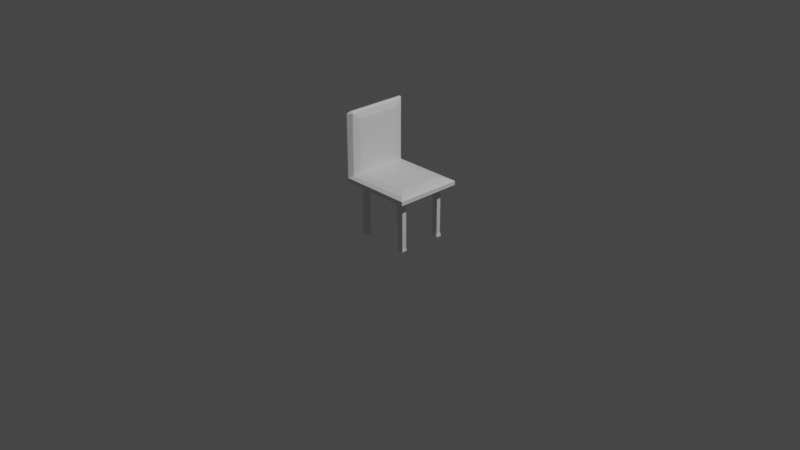 # Source: Bedroom_Chair.blend  (saved by Blender 3.6.11; exported with 4.5.12 LTS)
import bpy
from mathutils import Matrix  # noqa: F401  (used for matrix-valued properties, if any)

bpy.ops.wm.read_factory_settings(use_empty=True)
scene = bpy.context.scene
scene.name = 'Scene'

# ---- collections
col_collection = bpy.data.collections.new('Collection'); scene.collection.children.link(col_collection)

# ---- materials (node trees are filled in below, after node groups)
mat_material = bpy.data.materials.new('Material')
mat_material.alpha_threshold = 0.0
mat_material.use_transparent_shadow = False
mat_material.roughness = 0.5
mat_material.line_color = (0.0, 0.0, 0.0, 1.0)

# ---- material node trees
mat_material.use_nodes = True; mat_material.node_tree.nodes.clear()
_N = mat_material.node_tree.nodes; _L = mat_material.node_tree.links
n0 = _N.new('ShaderNodeOutputMaterial'); n0.name = 'Material Output'; n0.location = (300, 300)
n1 = _N.new('ShaderNodeBsdfPrincipled'); n1.name = 'Principled BSDF'; n1.location = (10, 300)
n1.distribution = 'GGX'
n1.subsurface_method = 'RANDOM_WALK_SKIN'
n1.inputs[3].default_value = 1.45
n1.inputs[27].default_value = (0.0, 0.0, 0.0, 1.0)
n1.inputs[28].default_value = 1.0
_L.new(n1.outputs[0], n0.inputs[0])
n0.is_active_output = True

# ---- world
world_world = bpy.data.worlds.new('World'); scene.world = world_world
world_world.use_nodes = True; world_world.node_tree.nodes.clear()
_N = world_world.node_tree.nodes; _L = world_world.node_tree.links
n0 = _N.new('ShaderNodeOutputWorld'); n0.name = 'World Output'; n0.location = (300, 300)
n1 = _N.new('ShaderNodeBackground'); n1.name = 'Background'; n1.location = (10, 300)
n1.inputs[0].default_value = (0.05088, 0.05088, 0.05088, 1.0)
_L.new(n1.outputs[0], n0.inputs[0])
n0.is_active_output = True
world_world.color = (0.05088, 0.05088, 0.05088)
world_world.use_sun_shadow = False
world_world.sun_shadow_jitter_overblur = 0.0

# ---- cameras
cam_camera = bpy.data.cameras.new('Camera')
cam_camera.clip_end = 100.0
cam_camera.ortho_scale = 7.314

# ---- lights
light_light = bpy.data.lights.new('Light', 'POINT')
light_light.transmission_factor = 0.0
light_light.energy = 1000.0
light_light.shadow_soft_size = 0.1
light_light.shadow_maximum_resolution = 0.006
light_light.use_absolute_resolution = True

# ---- meshes
me_cube = bpy.data.meshes.new('Cube')
me_cube.from_pydata([(0.6097, 0.7096, 1.097), (0.7944, 0.8943, 0.8614), (0.6097, -0.4657, 1.097), (0.7944, -0.6504, 0.8614), (-0.9042, 0.9042, 1.052), (-0.8943, 0.8943, 0.8614), (-0.8651, -0.4657, 1.097), (-0.8943, -0.6504, 0.8614), (-1.046, 0.8346, 1.04), (-1.046, -0.5906, 1.04), (0.9, 1.0, 0.8974), (0.9, -0.7561, 0.8974), (0.9, -0.7561, 1.0), (-1.045, -0.5906, 1.047), (0.9, 1.0, 1.0), (-1.045, 0.8346, 1.047), (-0.8943, -0.2642, 0.8614), (-0.4722, 0.8943, 0.8614), (0.3722, -0.6504, 0.8614), (0.7944, 0.5082, 0.8614), (-0.8943, 0.5082, 0.8614), (0.3722, 0.8943, 0.8614), (-0.4722, -0.6504, 0.8614), (0.7944, -0.2642, 0.8614), (0.3722, 0.5082, 0.8614), (-0.4722, 0.5082, 0.8614), (-0.4722, -0.2642, 0.8614), (0.3722, -0.2642, 0.8614), (-0.7568, -0.4018, 0.8197), (-0.7568, -0.5128, 0.8197), (-0.6031, 0.7634, 0.8197), (-0.7634, 0.7634, 0.8197), (0.5044, -0.5182, 0.8197), (0.6622, -0.5182, 0.8197), (0.6569, 0.6456, 0.8197), (0.6569, 0.7569, 0.8197), (-0.7634, 0.6391, 0.8197), (0.5097, 0.7569, 0.8197), (-0.6098, -0.5128, 0.8197), (0.6622, -0.3964, 0.8197), (0.5097, 0.6456, 0.8197), (-0.6031, 0.6391, 0.8197), (-0.6098, -0.4018, 0.8197), (0.5044, -0.3964, 0.8197), (0.3722, -0.6504, 0.8197), (0.7944, -0.6504, 0.8197), (0.7944, -0.2642, 0.8197), (0.3722, -0.2642, 0.8197), (0.7944, 0.5082, 0.8197), (0.7944, 0.8943, 0.8197), (0.3722, 0.8943, 0.8197), (0.3722, 0.5082, 0.8197), (-0.8943, -0.2642, 0.8197), (-0.8943, -0.6504, 0.8197), (-0.4722, -0.6504, 0.8197), (-0.4722, -0.2642, 0.8197), (-0.4722, 0.8943, 0.8197), (-0.8943, 0.8943, 0.8197), (-0.8943, 0.5082, 0.8197), (-0.4722, 0.5082, 0.8197), (0.5044, -0.5182, -0.3866), (0.6622, -0.5182, -0.3866), (0.6622, -0.3964, -0.3866), (0.5044, -0.3964, -0.3866), (0.6569, 0.6456, -0.3866), (0.6569, 0.7569, -0.3866), (0.5097, 0.7569, -0.3866), (0.5097, 0.6456, -0.3866), (-0.7568, -0.4018, -0.3866), (-0.7568, -0.5128, -0.3866), (-0.6098, -0.5128, -0.3866), (-0.6098, -0.4018, -0.3866), (-0.6031, 0.7634, -0.3866), (-0.7634, 0.7634, -0.3866), (-0.7634, 0.6391, -0.3866), (-0.6031, 0.6391, -0.3866), (0.4916, -0.5281, -0.4664), (0.675, -0.5281, -0.4664), (0.675, -0.3865, -0.4664), (0.4916, -0.3865, -0.4664), (0.6789, 0.629, -0.4664), (0.6789, 0.7735, -0.4664), (0.4877, 0.7735, -0.4664), (0.4877, 0.629, -0.4664), (-0.7696, -0.3921, -0.4664), (-0.7696, -0.5225, -0.4664), (-0.5969, -0.5225, -0.4664), (-0.5969, -0.3921, -0.4664), (-0.587, 0.7759, -0.4664), (-0.7795, 0.7759, -0.4664), (-0.7795, 0.6266, -0.4664), (-0.587, 0.6266, -0.4664), (0.4916, -0.5281, -0.4912), (0.675, -0.5281, -0.4912), (0.675, -0.3865, -0.4912), (0.4916, -0.3865, -0.4912), (0.6789, 0.629, -0.4912), (0.6789, 0.7735, -0.4912), (0.4877, 0.7735, -0.4912), (0.4877, 0.629, -0.4912), (-0.7696, -0.3921, -0.4912), (-0.7696, -0.5225, -0.4912), (-0.5969, -0.5225, -0.4912), (-0.5969, -0.3921, -0.4912), (-0.587, 0.7759, -0.4912), (-0.7795, 0.7759, -0.4912), (-0.7795, 0.6266, -0.4912), (-0.587, 0.6266, -0.4912), (-0.9712, -0.682, 2.711), (-0.9712, 0.926, 2.711), (-0.9293, -0.6451, 2.707), (-0.9293, 0.889, 2.707), (-1.051, -0.5906, 2.469), (-1.051, 0.8346, 2.469), (-0.8597, -0.4657, 2.487), (-0.8597, 0.7096, 2.487), (-1.0, 1.0, 0.8974), (-1.0, -0.7561, 0.8974), (-1.0, -0.7561, 1.0), (-1.0, 1.0, 1.0), (-1.007, -0.7561, 2.658), (-1.007, 1.0, 2.658), (0.8042, -0.6602, 1.052), (-0.9042, -0.6602, 1.052), (0.8042, 0.9042, 1.052), (-0.8651, 0.7096, 1.097), (-0.898, -0.6602, 2.659), (-0.898, 0.9042, 2.659)], [], [(0, 125, 6, 2), (11, 12, 118, 117), (20, 5, 57, 58), (10, 14, 12, 11), (116, 119, 14, 10), (5, 20, 16, 7, 117, 116), (1, 21, 17, 5, 116, 10), (7, 22, 18, 3, 11, 117), (3, 23, 19, 1, 10, 11), (122, 123, 118, 12), (124, 122, 12, 14), (6, 125, 115, 114), (4, 124, 14, 119), (23, 27, 18, 22, 26, 16, 20, 25, 17, 21, 24, 19), (25, 20, 58, 59), (17, 25, 59, 56), (18, 27, 47, 44), (29, 28, 68, 69), (39, 33, 61, 62), (35, 34, 64, 65), (33, 32, 60, 61), (27, 23, 46, 47), (21, 1, 49, 50), (26, 22, 54, 55), (7, 16, 52, 53), (24, 21, 50, 51), (22, 7, 53, 54), (5, 17, 56, 57), (23, 3, 45, 46), (16, 26, 55, 52), (3, 18, 44, 45), (19, 24, 51, 48), (1, 19, 48, 49), (32, 33, 45, 44), (33, 39, 46, 45), (43, 32, 44, 47), (39, 43, 47, 46), (34, 35, 49, 48), (35, 37, 50, 49), (37, 40, 51, 50), (40, 34, 48, 51), (28, 29, 53, 52), (29, 38, 54, 53), (38, 42, 55, 54), (42, 28, 52, 55), (30, 31, 57, 56), (31, 36, 58, 57), (41, 30, 56, 59), (36, 41, 59, 58), (66, 65, 81, 82), (73, 72, 88, 89), (65, 64, 80, 81), (68, 71, 87, 84), (37, 35, 65, 66), (31, 30, 72, 73), (32, 43, 63, 60), (38, 29, 69, 70), (40, 37, 66, 67), (36, 31, 73, 74), (43, 39, 62, 63), (42, 38, 70, 71), (34, 40, 67, 64), (30, 41, 75, 72), (28, 42, 71, 68), (41, 36, 74, 75), (78, 77, 93, 94), (85, 84, 100, 101), (91, 90, 106, 107), (77, 76, 92, 93), (74, 73, 89, 90), (67, 66, 82, 83), (72, 75, 91, 88), (64, 67, 83, 80), (61, 60, 76, 77), (75, 74, 90, 91), (69, 68, 84, 85), (62, 61, 77, 78), (70, 69, 85, 86), (60, 63, 79, 76), (71, 70, 86, 87), (63, 62, 78, 79), (95, 94, 93, 92), (98, 97, 96, 99), (105, 104, 107, 106), (100, 103, 102, 101), (86, 85, 101, 102), (76, 79, 95, 92), (87, 86, 102, 103), (79, 78, 94, 95), (84, 87, 103, 100), (81, 80, 96, 97), (89, 88, 104, 105), (82, 81, 97, 98), (90, 89, 105, 106), (83, 82, 98, 99), (88, 91, 107, 104), (80, 83, 99, 96), (110, 111, 109, 108), (4, 119, 121, 127), (118, 123, 126, 120), (108, 109, 121, 120), (111, 110, 126, 127), (110, 108, 120, 126), (109, 111, 127, 121), (13, 112, 113, 15, 8, 9), (9, 8, 116, 117), (13, 9, 117, 118), (8, 15, 119, 116), (113, 112, 120, 121), (112, 13, 118, 120), (15, 113, 121, 119), (2, 6, 123, 122), (0, 2, 122, 124), (125, 0, 124, 4), (114, 115, 127, 126), (115, 125, 4, 127), (6, 114, 126, 123)])
_uv = me_cube.uv_layers.new(name='UVMap')
_uv.uv.foreach_set('vector', [0.6632, 0.5413, 0.8624, 0.5413, 0.8624, 0.7087, 0.6632, 0.7087, 0.375, 0.75, 0.625, 0.75, 0.625, 1.0, 0.375, 1.0, 0.1389, 0.57, 0.1389, 0.515, 0.1389, 0.515, 0.1389, 0.57, 0.375, 0.5, 0.625, 0.5, 0.625, 0.75, 0.375, 0.75, 0.375, 0.25, 0.625, 0.25, 0.625, 0.5, 0.375, 0.5, 0.1389, 0.515, 0.1389, 0.57, 0.1389, 0.68, 0.1389, 0.735, 0.125, 0.75, 0.125, 0.5, 0.3611, 0.515, 0.3055, 0.515, 0.1945, 0.515, 0.1389, 0.515, 0.125, 0.5, 0.375, 0.5, 0.1389, 0.735, 0.1945, 0.735, 0.3055, 0.735, 0.3611, 0.735, 0.375, 0.75, 0.125, 0.75, 0.3611, 0.735, 0.3611, 0.68, 0.3611, 0.57, 0.3611, 0.515, 0.375, 0.5, 0.375, 0.75, 0.6376, 0.7364, 0.8624, 0.7364, 0.875, 0.75, 0.625, 0.75, 0.6376, 0.5136, 0.6376, 0.7364, 0.625, 0.75, 0.625, 0.5, 0.8624, 0.7087, 0.8624, 0.5413, 0.8624, 0.5413, 0.8624, 0.7087, 0.8624, 0.5136, 0.6376, 0.5136, 0.625, 0.5, 0.875, 0.5, 0.3611, 0.68, 0.3055, 0.68, 0.3055, 0.735, 0.1945, 0.735, 0.1945, 0.68, 0.1389, 0.68, 0.1389, 0.57, 0.1945, 0.57, 0.1945, 0.515, 0.3055, 0.515, 0.3055, 0.57, 0.3611, 0.57, 0.1945, 0.57, 0.1389, 0.57, 0.1389, 0.57, 0.1945, 0.57, 0.1945, 0.515, 0.1945, 0.57, 0.1945, 0.57, 0.1945, 0.515, 0.3055, 0.735, 0.3055, 0.68, 0.3055, 0.68, 0.3055, 0.735, 0.157, 0.7154, 0.157, 0.6996, 0.157, 0.6996, 0.157, 0.7154, 0.3437, 0.6988, 0.3437, 0.7161, 0.3437, 0.7161, 0.3437, 0.6988, 0.343, 0.5346, 0.343, 0.5504, 0.343, 0.5504, 0.343, 0.5346, 0.3437, 0.7161, 0.3229, 0.7161, 0.3229, 0.7161, 0.3437, 0.7161, 0.3055, 0.68, 0.3611, 0.68, 0.3611, 0.68, 0.3055, 0.68, 0.3055, 0.515, 0.3611, 0.515, 0.3611, 0.515, 0.3055, 0.515, 0.1945, 0.68, 0.1945, 0.735, 0.1945, 0.735, 0.1945, 0.68, 0.1389, 0.735, 0.1389, 0.68, 0.1389, 0.68, 0.1389, 0.735, 0.3055, 0.57, 0.3055, 0.515, 0.3055, 0.515, 0.3055, 0.57, 0.1945, 0.735, 0.1389, 0.735, 0.1389, 0.735, 0.1945, 0.735, 0.1389, 0.515, 0.1945, 0.515, 0.1945, 0.515, 0.1389, 0.515, 0.3611, 0.68, 0.3611, 0.735, 0.3611, 0.735, 0.3611, 0.68, 0.1389, 0.68, 0.1945, 0.68, 0.1945, 0.68, 0.1389, 0.68, 0.3611, 0.735, 0.3055, 0.735, 0.3055, 0.735, 0.3611, 0.735, 0.3611, 0.57, 0.3055, 0.57, 0.3055, 0.57, 0.3611, 0.57, 0.3611, 0.515, 0.3611, 0.57, 0.3611, 0.57, 0.3611, 0.515, 0.3229, 0.7161, 0.3437, 0.7161, 0.3611, 0.735, 0.3055, 0.735, 0.3437, 0.7161, 0.3437, 0.6988, 0.3611, 0.68, 0.3611, 0.735, 0.3229, 0.6988, 0.3229, 0.7161, 0.3055, 0.735, 0.3055, 0.68, 0.3437, 0.6988, 0.3229, 0.6988, 0.3055, 0.68, 0.3611, 0.68, 0.343, 0.5504, 0.343, 0.5346, 0.3611, 0.515, 0.3611, 0.57, 0.343, 0.5346, 0.3236, 0.5346, 0.3055, 0.515, 0.3611, 0.515, 0.3236, 0.5346, 0.3236, 0.5504, 0.3055, 0.57, 0.3055, 0.515, 0.3236, 0.5504, 0.343, 0.5504, 0.3611, 0.57, 0.3055, 0.57, 0.157, 0.6996, 0.157, 0.7154, 0.1389, 0.735, 0.1389, 0.68, 0.157, 0.7154, 0.1763, 0.7154, 0.1945, 0.735, 0.1389, 0.735, 0.1763, 0.7154, 0.1763, 0.6996, 0.1945, 0.68, 0.1945, 0.735, 0.1763, 0.6996, 0.157, 0.6996, 0.1389, 0.68, 0.1945, 0.68, 0.1772, 0.5337, 0.1561, 0.5337, 0.1389, 0.515, 0.1945, 0.515, 0.1561, 0.5337, 0.1561, 0.5514, 0.1389, 0.57, 0.1389, 0.515, 0.1772, 0.5514, 0.1772, 0.5337, 0.1945, 0.515, 0.1945, 0.57, 0.1561, 0.5514, 0.1772, 0.5514, 0.1945, 0.57, 0.1389, 0.57, 0.3236, 0.5346, 0.343, 0.5346, 0.343, 0.5346, 0.3236, 0.5346, 0.1561, 0.5337, 0.1772, 0.5337, 0.1772, 0.5337, 0.1561, 0.5337, 0.343, 0.5346, 0.343, 0.5504, 0.343, 0.5504, 0.343, 0.5346, 0.157, 0.6996, 0.1763, 0.6996, 0.1763, 0.6996, 0.157, 0.6996, 0.3236, 0.5346, 0.343, 0.5346, 0.343, 0.5346, 0.3236, 0.5346, 0.1561, 0.5337, 0.1772, 0.5337, 0.1772, 0.5337, 0.1561, 0.5337, 0.3229, 0.7161, 0.3229, 0.6988, 0.3229, 0.6988, 0.3229, 0.7161, 0.1763, 0.7154, 0.157, 0.7154, 0.157, 0.7154, 0.1763, 0.7154, 0.3236, 0.5504, 0.3236, 0.5346, 0.3236, 0.5346, 0.3236, 0.5504, 0.1561, 0.5514, 0.1561, 0.5337, 0.1561, 0.5337, 0.1561, 0.5514, 0.3229, 0.6988, 0.3437, 0.6988, 0.3437, 0.6988, 0.3229, 0.6988, 0.1763, 0.6996, 0.1763, 0.7154, 0.1763, 0.7154, 0.1763, 0.6996, 0.343, 0.5504, 0.3236, 0.5504, 0.3236, 0.5504, 0.343, 0.5504, 0.1772, 0.5337, 0.1772, 0.5514, 0.1772, 0.5514, 0.1772, 0.5337, 0.157, 0.6996, 0.1763, 0.6996, 0.1763, 0.6996, 0.157, 0.6996, 0.1772, 0.5514, 0.1561, 0.5514, 0.1561, 0.5514, 0.1772, 0.5514, 0.3437, 0.6988, 0.3437, 0.7161, 0.3437, 0.7161, 0.3437, 0.6988, 0.157, 0.7154, 0.157, 0.6996, 0.157, 0.6996, 0.157, 0.7154, 0.1772, 0.5514, 0.1561, 0.5514, 0.1561, 0.5514, 0.1772, 0.5514, 0.3437, 0.7161, 0.3229, 0.7161, 0.3229, 0.7161, 0.3437, 0.7161, 0.1561, 0.5514, 0.1561, 0.5337, 0.1561, 0.5337, 0.1561, 0.5514, 0.3236, 0.5504, 0.3236, 0.5346, 0.3236, 0.5346, 0.3236, 0.5504, 0.1772, 0.5337, 0.1772, 0.5514, 0.1772, 0.5514, 0.1772, 0.5337, 0.343, 0.5504, 0.3236, 0.5504, 0.3236, 0.5504, 0.343, 0.5504, 0.3437, 0.7161, 0.3229, 0.7161, 0.3229, 0.7161, 0.3437, 0.7161, 0.1772, 0.5514, 0.1561, 0.5514, 0.1561, 0.5514, 0.1772, 0.5514, 0.157, 0.7154, 0.157, 0.6996, 0.157, 0.6996, 0.157, 0.7154, 0.3437, 0.6988, 0.3437, 0.7161, 0.3437, 0.7161, 0.3437, 0.6988, 0.1763, 0.7154, 0.157, 0.7154, 0.157, 0.7154, 0.1763, 0.7154, 0.3229, 0.7161, 0.3229, 0.6988, 0.3229, 0.6988, 0.3229, 0.7161, 0.1763, 0.6996, 0.1763, 0.7154, 0.1763, 0.7154, 0.1763, 0.6996, 0.3229, 0.6988, 0.3437, 0.6988, 0.3437, 0.6988, 0.3229, 0.6988, 0.3229, 0.6988, 0.3437, 0.6988, 0.3437, 0.7161, 0.3229, 0.7161, 0.3236, 0.5346, 0.343, 0.5346, 0.343, 0.5504, 0.3236, 0.5504, 0.1561, 0.5337, 0.1772, 0.5337, 0.1772, 0.5514, 0.1561, 0.5514, 0.157, 0.6996, 0.1763, 0.6996, 0.1763, 0.7154, 0.157, 0.7154, 0.1763, 0.7154, 0.157, 0.7154, 0.157, 0.7154, 0.1763, 0.7154, 0.3229, 0.7161, 0.3229, 0.6988, 0.3229, 0.6988, 0.3229, 0.7161, 0.1763, 0.6996, 0.1763, 0.7154, 0.1763, 0.7154, 0.1763, 0.6996, 0.3229, 0.6988, 0.3437, 0.6988, 0.3437, 0.6988, 0.3229, 0.6988, 0.157, 0.6996, 0.1763, 0.6996, 0.1763, 0.6996, 0.157, 0.6996, 0.343, 0.5346, 0.343, 0.5504, 0.343, 0.5504, 0.343, 0.5346, 0.1561, 0.5337, 0.1772, 0.5337, 0.1772, 0.5337, 0.1561, 0.5337, 0.3236, 0.5346, 0.343, 0.5346, 0.343, 0.5346, 0.3236, 0.5346, 0.1561, 0.5514, 0.1561, 0.5337, 0.1561, 0.5337, 0.1561, 0.5514, 0.3236, 0.5504, 0.3236, 0.5346, 0.3236, 0.5346, 0.3236, 0.5504, 0.1772, 0.5337, 0.1772, 0.5514, 0.1772, 0.5514, 0.1772, 0.5337, 0.343, 0.5504, 0.3236, 0.5504, 0.3236, 0.5504, 0.343, 0.5504, 0.8663, 0.7342, 0.8663, 0.5158, 0.8711, 0.5105, 0.8711, 0.7395, 0.8624, 0.5136, 0.875, 0.5, 0.875, 0.5, 0.8624, 0.5136, 0.875, 0.75, 0.8624, 0.7364, 0.8624, 0.7364, 0.875, 0.75, 0.8711, 0.7395, 0.8711, 0.5105, 0.875, 0.5, 0.875, 0.75, 0.8663, 0.5158, 0.8663, 0.7342, 0.8624, 0.7364, 0.8624, 0.5136, 0.8663, 0.7342, 0.8711, 0.7395, 0.875, 0.75, 0.8624, 0.7364, 0.8711, 0.5105, 0.8663, 0.5158, 0.8624, 0.5136, 0.875, 0.5, 0.4881, 0.01345, 0.6219, 0.01345, 0.6219, 0.2365, 0.4881, 0.2365, 0.4795, 0.2365, 0.4795, 0.01345, 0.4795, 0.01345, 0.4795, 0.2365, 0.375, 0.25, 0.375, 0.0, 0.4881, 0.01345, 0.4795, 0.01345, 0.375, 0.0, 0.625, 0.0, 0.4795, 0.2365, 0.4881, 0.2365, 0.625, 0.25, 0.375, 0.25, 0.6219, 0.2365, 0.6219, 0.01345, 0.625, 0.0, 0.625, 0.25, 0.6219, 0.01345, 0.4881, 0.01345, 0.625, 0.0, 0.625, 0.0, 0.4881, 0.2365, 0.6219, 0.2365, 0.625, 0.25, 0.625, 0.25, 0.6632, 0.7087, 0.8624, 0.7087, 0.8624, 0.7364, 0.6376, 0.7364, 0.6632, 0.5413, 0.6632, 0.7087, 0.6376, 0.7364, 0.6376, 0.5136, 0.8624, 0.5413, 0.6632, 0.5413, 0.6376, 0.5136, 0.8624, 0.5136, 0.8624, 0.7087, 0.8624, 0.5413, 0.8624, 0.5136, 0.8624, 0.7364, 0.8624, 0.5413, 0.8624, 0.5413, 0.8624, 0.5136, 0.8624, 0.5136, 0.8624, 0.7087, 0.8624, 0.7087, 0.8624, 0.7364, 0.8624, 0.7364])
me_cube.materials.append(mat_material)
me_cube.use_mirror_vertex_groups = False
me_cube.update()

# ---- objects
ob_cube = bpy.data.objects.new('Cube', me_cube)
ob_light = bpy.data.objects.new('Light', light_light)
ob_camera = bpy.data.objects.new('Camera', cam_camera)

# ---- transforms, parenting, visibility, modifiers, constraints
ob_cube.location = (0.0, 0.0, 0.0)
ob_cube.scale = (0.413, 0.413, 0.413)
ob_cube.lock_rotations_4d = False
ob_cube.empty_display_type = 'ARROWS'
ob_cube.lineart.crease_threshold = 0.0
ob_light.location = (4.076, 1.005, 5.904)
ob_light.rotation_euler = (0.6503, 0.05522, 1.866)
ob_light.lock_rotations_4d = False
ob_light.empty_display_type = 'ARROWS'
ob_light.color = (0.0, 0.0, 0.0, 0.0)
ob_light.lineart.crease_threshold = 0.0
ob_camera.location = (7.359, -6.926, 4.958)
ob_camera.rotation_euler = (1.109, 0.0, 0.8149)
ob_camera.lock_rotations_4d = False
ob_camera.empty_display_type = 'ARROWS'
ob_camera.color = (0.0, 0.0, 0.0, 0.0)
ob_camera.display_type = 'WIRE'
ob_camera.lineart.crease_threshold = 0.0

# ---- collection membership
col_collection.objects.link(ob_cube)
col_collection.objects.link(ob_light)
col_collection.objects.link(ob_camera)

# ---- scene / render settings (as saved in the file)
scene.camera = ob_camera
scene.frame_start = 1; scene.frame_end = 250; scene.frame_set(1)
scene.render.engine = 'BLENDER_EEVEE_NEXT'
scene.cycles.sampling_pattern = 'TABULATED_SOBOL'
scene.view_settings.view_transform = 'Filmic'
bpy.context.view_layer.update()
